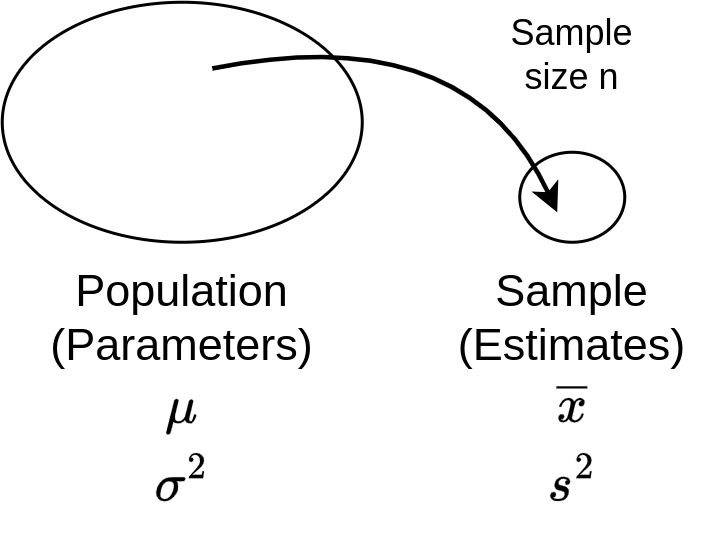

The diagram above was exported from draw.io. Its source (the exported page's mxGraphModel, read from the mxfile embedded in the PNG):
<mxGraphModel dx="1420" dy="824" grid="1" gridSize="10" guides="1" tooltips="1" connect="1" arrows="1" fold="1" page="1" pageScale="1" pageWidth="1169" pageHeight="827" math="1" shadow="0">
  <root>
    <mxCell id="0" />
    <mxCell id="1" parent="0" />
    <mxCell id="kyN8graSSSrNe7MV9_hi-1" value="" style="ellipse;whiteSpace=wrap;html=1;fontSize=30;strokeWidth=2;" parent="1" vertex="1">
      <mxGeometry x="785" y="300" width="70" height="60" as="geometry" />
    </mxCell>
    <mxCell id="kyN8graSSSrNe7MV9_hi-4" value="" style="ellipse;whiteSpace=wrap;html=1;fontSize=30;strokeWidth=2;" parent="1" vertex="1">
      <mxGeometry x="440" y="200" width="240" height="160" as="geometry" />
    </mxCell>
    <mxCell id="kyN8graSSSrNe7MV9_hi-13" value="&lt;font style=&quot;font-size: 30px;&quot;&gt;Population&lt;br&gt;(Parameters)&lt;br&gt;&lt;/font&gt;" style="text;html=1;strokeColor=none;fillColor=none;align=center;verticalAlign=middle;whiteSpace=wrap;rounded=0;" parent="1" vertex="1">
      <mxGeometry x="460" y="380" width="200" height="60" as="geometry" />
    </mxCell>
    <mxCell id="kyN8graSSSrNe7MV9_hi-14" value="&lt;font style=&quot;font-size: 30px;&quot;&gt;Sample&lt;br&gt;(Estimates)&lt;br&gt;&lt;/font&gt;" style="text;html=1;strokeColor=none;fillColor=none;align=center;verticalAlign=middle;whiteSpace=wrap;rounded=0;" parent="1" vertex="1">
      <mxGeometry x="720" y="380" width="200" height="60" as="geometry" />
    </mxCell>
    <mxCell id="kyN8graSSSrNe7MV9_hi-39" value="&lt;font style=&quot;font-size: 24px;&quot;&gt;Sample size n&lt;/font&gt;" style="text;html=1;strokeColor=none;fillColor=none;align=center;verticalAlign=middle;whiteSpace=wrap;rounded=0;" parent="1" vertex="1">
      <mxGeometry x="770" y="220" width="100" height="30" as="geometry" />
    </mxCell>
    <mxCell id="K6sJTddBgtk3frYuCorv-4" value="" style="curved=1;endArrow=classic;html=1;rounded=0;anchorPointDirection=0;endFill=1;startFill=1;snapToPoint=0;strokeWidth=3;endSize=10;movable=1;resizable=1;rotatable=1;deletable=1;editable=1;locked=0;connectable=1;" edge="1" parent="1">
      <mxGeometry width="50" height="50" relative="1" as="geometry">
        <mxPoint x="580.0012629199899" y="244.22291236000342" as="sourcePoint" />
        <mxPoint x="810" y="340" as="targetPoint" />
        <Array as="points">
          <mxPoint x="750" y="210" />
        </Array>
      </mxGeometry>
    </mxCell>
    <mxCell id="K6sJTddBgtk3frYuCorv-8" value="&lt;font style=&quot;font-size: 30px;&quot;&gt;$$\mu$$&lt;/font&gt;" style="text;html=1;strokeColor=none;fillColor=none;align=center;verticalAlign=middle;whiteSpace=wrap;rounded=0;" vertex="1" parent="1">
      <mxGeometry x="500" y="450" width="120" height="40" as="geometry" />
    </mxCell>
    <mxCell id="K6sJTddBgtk3frYuCorv-11" value="&lt;font style=&quot;font-size: 30px;&quot;&gt;$$\sigma^2$$&lt;/font&gt;" style="text;html=1;strokeColor=none;fillColor=none;align=center;verticalAlign=middle;whiteSpace=wrap;rounded=0;" vertex="1" parent="1">
      <mxGeometry x="500" y="500" width="120" height="40" as="geometry" />
    </mxCell>
    <mxCell id="K6sJTddBgtk3frYuCorv-12" value="&lt;font style=&quot;font-size: 30px;&quot;&gt;$$\overline{x}$$&lt;/font&gt;" style="text;html=1;strokeColor=none;fillColor=none;align=center;verticalAlign=middle;whiteSpace=wrap;rounded=0;" vertex="1" parent="1">
      <mxGeometry x="760" y="450" width="120" height="40" as="geometry" />
    </mxCell>
    <mxCell id="K6sJTddBgtk3frYuCorv-13" value="&lt;font style=&quot;font-size: 30px;&quot;&gt;$$s^2$$&lt;/font&gt;" style="text;html=1;strokeColor=none;fillColor=none;align=center;verticalAlign=middle;whiteSpace=wrap;rounded=0;" vertex="1" parent="1">
      <mxGeometry x="760" y="500" width="120" height="40" as="geometry" />
    </mxCell>
  </root>
</mxGraphModel>